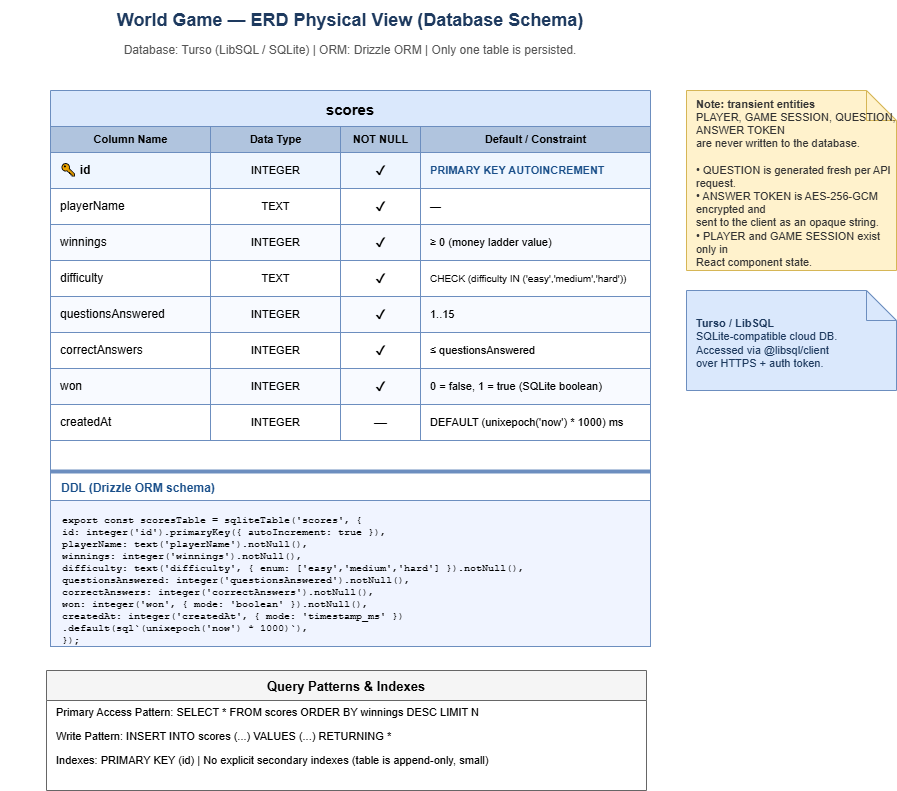

The diagram above was exported from draw.io. Its source (the exported page's mxGraphModel, read from the mxfile embedded in the PNG):
<mxGraphModel dx="602" dy="383" grid="1" gridSize="10" guides="1" tooltips="1" connect="1" arrows="1" fold="1" page="1" pageScale="1" pageWidth="1169" pageHeight="827" math="0" shadow="0">
  <root>
    <mxCell id="0" />
    <mxCell id="1" parent="0" />
    <mxCell id="title" value="World Game — ERD Physical View (Database Schema)" style="text;html=1;strokeColor=none;fillColor=none;align=center;verticalAlign=middle;whiteSpace=wrap;rounded=0;fontSize=18;fontStyle=1;fontColor=#1e3a5f;" parent="1" vertex="1">
      <mxGeometry x="234" y="20" width="700" height="40" as="geometry" />
    </mxCell>
    <mxCell id="subtitle" value="Database: Turso (LibSQL / SQLite)  |  ORM: Drizzle ORM  |  Only one table is persisted." style="text;html=1;strokeColor=none;fillColor=none;align=center;verticalAlign=middle;whiteSpace=wrap;rounded=0;fontSize=12;fontColor=#555555;" parent="1" vertex="1">
      <mxGeometry x="234" y="58" width="700" height="24" as="geometry" />
    </mxCell>
    <mxCell id="scores_hdr" value="scores" style="swimlane;startSize=36;fillColor=#dae8fc;strokeColor=#6c8ebf;fontStyle=1;fontSize=15;align=center;" parent="1" vertex="1">
      <mxGeometry x="284" y="110" width="600" height="540" as="geometry" />
    </mxCell>
    <mxCell id="col_hdr" value="Column Name" style="text;html=1;strokeColor=#6c8ebf;fillColor=#b0c4de;align=center;verticalAlign=middle;fontStyle=1;fontSize=11;" parent="scores_hdr" vertex="1">
      <mxGeometry y="36" width="160" height="26" as="geometry" />
    </mxCell>
    <mxCell id="type_hdr" value="Data Type" style="text;html=1;strokeColor=#6c8ebf;fillColor=#b0c4de;align=center;verticalAlign=middle;fontStyle=1;fontSize=11;" parent="scores_hdr" vertex="1">
      <mxGeometry x="160" y="36" width="130" height="26" as="geometry" />
    </mxCell>
    <mxCell id="nn_hdr" value="NOT NULL" style="text;html=1;strokeColor=#6c8ebf;fillColor=#b0c4de;align=center;verticalAlign=middle;fontStyle=1;fontSize=11;" parent="scores_hdr" vertex="1">
      <mxGeometry x="290" y="36" width="80" height="26" as="geometry" />
    </mxCell>
    <mxCell id="def_hdr" value="Default / Constraint" style="text;html=1;strokeColor=#6c8ebf;fillColor=#b0c4de;align=center;verticalAlign=middle;fontStyle=1;fontSize=11;" parent="scores_hdr" vertex="1">
      <mxGeometry x="370" y="36" width="230" height="26" as="geometry" />
    </mxCell>
    <mxCell id="r_id_name" value="🔑  id" style="text;html=1;strokeColor=#6c8ebf;fillColor=#eff6ff;align=left;verticalAlign=middle;spacingLeft=8;fontStyle=1;fontSize=12;" parent="scores_hdr" vertex="1">
      <mxGeometry y="62" width="160" height="36" as="geometry" />
    </mxCell>
    <mxCell id="r_id_type" value="INTEGER" style="text;html=1;strokeColor=#6c8ebf;fillColor=#eff6ff;align=center;verticalAlign=middle;fontSize=11;" parent="scores_hdr" vertex="1">
      <mxGeometry x="160" y="62" width="130" height="36" as="geometry" />
    </mxCell>
    <mxCell id="r_id_nn" value="✔" style="text;html=1;strokeColor=#6c8ebf;fillColor=#eff6ff;align=center;verticalAlign=middle;fontSize=13;" parent="scores_hdr" vertex="1">
      <mxGeometry x="290" y="62" width="80" height="36" as="geometry" />
    </mxCell>
    <mxCell id="r_id_def" value="PRIMARY KEY  AUTOINCREMENT" style="text;html=1;strokeColor=#6c8ebf;fillColor=#eff6ff;align=left;verticalAlign=middle;spacingLeft=8;fontSize=11;fontStyle=1;fontColor=#1a4f8a;" parent="scores_hdr" vertex="1">
      <mxGeometry x="370" y="62" width="230" height="36" as="geometry" />
    </mxCell>
    <mxCell id="r_pn_name" value="playerName" style="text;html=1;strokeColor=#6c8ebf;fillColor=#ffffff;align=left;verticalAlign=middle;spacingLeft=8;fontSize=12;" parent="scores_hdr" vertex="1">
      <mxGeometry y="98" width="160" height="36" as="geometry" />
    </mxCell>
    <mxCell id="r_pn_type" value="TEXT" style="text;html=1;strokeColor=#6c8ebf;fillColor=#ffffff;align=center;verticalAlign=middle;fontSize=11;" parent="scores_hdr" vertex="1">
      <mxGeometry x="160" y="98" width="130" height="36" as="geometry" />
    </mxCell>
    <mxCell id="r_pn_nn" value="✔" style="text;html=1;strokeColor=#6c8ebf;fillColor=#ffffff;align=center;verticalAlign=middle;fontSize=13;" parent="scores_hdr" vertex="1">
      <mxGeometry x="290" y="98" width="80" height="36" as="geometry" />
    </mxCell>
    <mxCell id="r_pn_def" value="—" style="text;html=1;strokeColor=#6c8ebf;fillColor=#ffffff;align=left;verticalAlign=middle;spacingLeft=8;fontSize=11;" parent="scores_hdr" vertex="1">
      <mxGeometry x="370" y="98" width="230" height="36" as="geometry" />
    </mxCell>
    <mxCell id="r_w_name" value="winnings" style="text;html=1;strokeColor=#6c8ebf;fillColor=#f8faff;align=left;verticalAlign=middle;spacingLeft=8;fontSize=12;" parent="scores_hdr" vertex="1">
      <mxGeometry y="134" width="160" height="36" as="geometry" />
    </mxCell>
    <mxCell id="r_w_type" value="INTEGER" style="text;html=1;strokeColor=#6c8ebf;fillColor=#f8faff;align=center;verticalAlign=middle;fontSize=11;" parent="scores_hdr" vertex="1">
      <mxGeometry x="160" y="134" width="130" height="36" as="geometry" />
    </mxCell>
    <mxCell id="r_w_nn" value="✔" style="text;html=1;strokeColor=#6c8ebf;fillColor=#f8faff;align=center;verticalAlign=middle;fontSize=13;" parent="scores_hdr" vertex="1">
      <mxGeometry x="290" y="134" width="80" height="36" as="geometry" />
    </mxCell>
    <mxCell id="r_w_def" value="≥ 0  (money ladder value)" style="text;html=1;strokeColor=#6c8ebf;fillColor=#f8faff;align=left;verticalAlign=middle;spacingLeft=8;fontSize=11;" parent="scores_hdr" vertex="1">
      <mxGeometry x="370" y="134" width="230" height="36" as="geometry" />
    </mxCell>
    <mxCell id="r_d_name" value="difficulty" style="text;html=1;strokeColor=#6c8ebf;fillColor=#ffffff;align=left;verticalAlign=middle;spacingLeft=8;fontSize=12;" parent="scores_hdr" vertex="1">
      <mxGeometry y="170" width="160" height="36" as="geometry" />
    </mxCell>
    <mxCell id="r_d_type" value="TEXT" style="text;html=1;strokeColor=#6c8ebf;fillColor=#ffffff;align=center;verticalAlign=middle;fontSize=11;" parent="scores_hdr" vertex="1">
      <mxGeometry x="160" y="170" width="130" height="36" as="geometry" />
    </mxCell>
    <mxCell id="r_d_nn" value="✔" style="text;html=1;strokeColor=#6c8ebf;fillColor=#ffffff;align=center;verticalAlign=middle;fontSize=13;" parent="scores_hdr" vertex="1">
      <mxGeometry x="290" y="170" width="80" height="36" as="geometry" />
    </mxCell>
    <mxCell id="r_d_def" value="CHECK (difficulty IN ('easy','medium','hard'))" style="text;html=1;strokeColor=#6c8ebf;fillColor=#ffffff;align=left;verticalAlign=middle;spacingLeft=8;fontSize=10;" parent="scores_hdr" vertex="1">
      <mxGeometry x="370" y="170" width="230" height="36" as="geometry" />
    </mxCell>
    <mxCell id="r_qa_name" value="questionsAnswered" style="text;html=1;strokeColor=#6c8ebf;fillColor=#f8faff;align=left;verticalAlign=middle;spacingLeft=8;fontSize=12;" parent="scores_hdr" vertex="1">
      <mxGeometry y="206" width="160" height="36" as="geometry" />
    </mxCell>
    <mxCell id="r_qa_type" value="INTEGER" style="text;html=1;strokeColor=#6c8ebf;fillColor=#f8faff;align=center;verticalAlign=middle;fontSize=11;" parent="scores_hdr" vertex="1">
      <mxGeometry x="160" y="206" width="130" height="36" as="geometry" />
    </mxCell>
    <mxCell id="r_qa_nn" value="✔" style="text;html=1;strokeColor=#6c8ebf;fillColor=#f8faff;align=center;verticalAlign=middle;fontSize=13;" parent="scores_hdr" vertex="1">
      <mxGeometry x="290" y="206" width="80" height="36" as="geometry" />
    </mxCell>
    <mxCell id="r_qa_def" value="1..15" style="text;html=1;strokeColor=#6c8ebf;fillColor=#f8faff;align=left;verticalAlign=middle;spacingLeft=8;fontSize=11;" parent="scores_hdr" vertex="1">
      <mxGeometry x="370" y="206" width="230" height="36" as="geometry" />
    </mxCell>
    <mxCell id="r_ca_name" value="correctAnswers" style="text;html=1;strokeColor=#6c8ebf;fillColor=#ffffff;align=left;verticalAlign=middle;spacingLeft=8;fontSize=12;" parent="scores_hdr" vertex="1">
      <mxGeometry y="242" width="160" height="36" as="geometry" />
    </mxCell>
    <mxCell id="r_ca_type" value="INTEGER" style="text;html=1;strokeColor=#6c8ebf;fillColor=#ffffff;align=center;verticalAlign=middle;fontSize=11;" parent="scores_hdr" vertex="1">
      <mxGeometry x="160" y="242" width="130" height="36" as="geometry" />
    </mxCell>
    <mxCell id="r_ca_nn" value="✔" style="text;html=1;strokeColor=#6c8ebf;fillColor=#ffffff;align=center;verticalAlign=middle;fontSize=13;" parent="scores_hdr" vertex="1">
      <mxGeometry x="290" y="242" width="80" height="36" as="geometry" />
    </mxCell>
    <mxCell id="r_ca_def" value="≤ questionsAnswered" style="text;html=1;strokeColor=#6c8ebf;fillColor=#ffffff;align=left;verticalAlign=middle;spacingLeft=8;fontSize=11;" parent="scores_hdr" vertex="1">
      <mxGeometry x="370" y="242" width="230" height="36" as="geometry" />
    </mxCell>
    <mxCell id="r_won_name" value="won" style="text;html=1;strokeColor=#6c8ebf;fillColor=#f8faff;align=left;verticalAlign=middle;spacingLeft=8;fontSize=12;" parent="scores_hdr" vertex="1">
      <mxGeometry y="278" width="160" height="36" as="geometry" />
    </mxCell>
    <mxCell id="r_won_type" value="INTEGER" style="text;html=1;strokeColor=#6c8ebf;fillColor=#f8faff;align=center;verticalAlign=middle;fontSize=11;" parent="scores_hdr" vertex="1">
      <mxGeometry x="160" y="278" width="130" height="36" as="geometry" />
    </mxCell>
    <mxCell id="r_won_nn" value="✔" style="text;html=1;strokeColor=#6c8ebf;fillColor=#f8faff;align=center;verticalAlign=middle;fontSize=13;" parent="scores_hdr" vertex="1">
      <mxGeometry x="290" y="278" width="80" height="36" as="geometry" />
    </mxCell>
    <mxCell id="r_won_def" value="0 = false, 1 = true  (SQLite boolean)" style="text;html=1;strokeColor=#6c8ebf;fillColor=#f8faff;align=left;verticalAlign=middle;spacingLeft=8;fontSize=11;" parent="scores_hdr" vertex="1">
      <mxGeometry x="370" y="278" width="230" height="36" as="geometry" />
    </mxCell>
    <mxCell id="r_cat_name" value="createdAt" style="text;html=1;strokeColor=#6c8ebf;fillColor=#ffffff;align=left;verticalAlign=middle;spacingLeft=8;fontSize=12;" parent="scores_hdr" vertex="1">
      <mxGeometry y="314" width="160" height="36" as="geometry" />
    </mxCell>
    <mxCell id="r_cat_type" value="INTEGER" style="text;html=1;strokeColor=#6c8ebf;fillColor=#ffffff;align=center;verticalAlign=middle;fontSize=11;" parent="scores_hdr" vertex="1">
      <mxGeometry x="160" y="314" width="130" height="36" as="geometry" />
    </mxCell>
    <mxCell id="r_cat_nn" value="—" style="text;html=1;strokeColor=#6c8ebf;fillColor=#ffffff;align=center;verticalAlign=middle;fontSize=13;" parent="scores_hdr" vertex="1">
      <mxGeometry x="290" y="314" width="80" height="36" as="geometry" />
    </mxCell>
    <mxCell id="r_cat_def" value="DEFAULT (unixepoch('now') * 1000) ms" style="text;html=1;strokeColor=#6c8ebf;fillColor=#ffffff;align=left;verticalAlign=middle;spacingLeft=8;fontSize=11;" parent="scores_hdr" vertex="1">
      <mxGeometry x="370" y="314" width="230" height="36" as="geometry" />
    </mxCell>
    <mxCell id="divider" value="" style="line;strokeColor=#6c8ebf;fillColor=none;" parent="scores_hdr" vertex="1">
      <mxGeometry y="376" width="600" height="10" as="geometry" />
    </mxCell>
    <mxCell id="ddl_hdr" value="DDL (Drizzle ORM schema)" style="text;html=1;strokeColor=none;fillColor=none;align=left;verticalAlign=middle;spacingLeft=8;fontStyle=1;fontSize=12;fontColor=#1a4f8a;" parent="scores_hdr" vertex="1">
      <mxGeometry x="1" y="386" width="600" height="24" as="geometry" />
    </mxCell>
    <mxCell id="ddl_code" value="export const scoresTable = sqliteTable('scores', {&#10;  id:                integer('id').primaryKey({ autoIncrement: true }),&#10;  playerName:        text('playerName').notNull(),&#10;  winnings:          integer('winnings').notNull(),&#10;  difficulty:        text('difficulty', { enum: ['easy','medium','hard'] }).notNull(),&#10;  questionsAnswered: integer('questionsAnswered').notNull(),&#10;  correctAnswers:    integer('correctAnswers').notNull(),&#10;  won:               integer('won', { mode: 'boolean' }).notNull(),&#10;  createdAt:         integer('createdAt', { mode: 'timestamp_ms' })&#10;                       .default(sql`(unixepoch('now') * 1000)`),&#10;});" style="text;html=1;strokeColor=#6c8ebf;fillColor=#f0f4ff;align=left;verticalAlign=top;spacingLeft=10;spacingTop=8;fontSize=10;fontFamily=Courier New,Courier,monospace;whiteSpace=pre;" parent="scores_hdr" vertex="1">
      <mxGeometry y="410" width="600" height="146" as="geometry" />
    </mxCell>
    <mxCell id="idx_box" value="Query Patterns &amp; Indexes" style="swimlane;startSize=30;fillColor=#f5f5f5;strokeColor=#666666;fontStyle=1;fontSize=13;" parent="1" vertex="1">
      <mxGeometry x="280" y="690" width="600" height="120" as="geometry" />
    </mxCell>
    <mxCell id="idx1" value="Primary Access Pattern:  SELECT * FROM scores ORDER BY winnings DESC LIMIT N" style="text;html=1;strokeColor=none;fillColor=none;align=left;verticalAlign=middle;spacingLeft=8;fontSize=11;" parent="idx_box" vertex="1">
      <mxGeometry y="30" width="600" height="24" as="geometry" />
    </mxCell>
    <mxCell id="idx2" value="Write Pattern:  INSERT INTO scores (...) VALUES (...) RETURNING *" style="text;html=1;strokeColor=none;fillColor=none;align=left;verticalAlign=middle;spacingLeft=8;fontSize=11;" parent="idx_box" vertex="1">
      <mxGeometry y="54" width="600" height="24" as="geometry" />
    </mxCell>
    <mxCell id="idx3" value="Indexes:  PRIMARY KEY (id)  |  No explicit secondary indexes (table is append-only, small)" style="text;html=1;strokeColor=none;fillColor=none;align=left;verticalAlign=middle;spacingLeft=8;fontSize=11;" parent="idx_box" vertex="1">
      <mxGeometry y="78" width="600" height="24" as="geometry" />
    </mxCell>
    <mxCell id="note_trans" value="&lt;b&gt;Note: transient entities&lt;/b&gt;&#10;PLAYER, GAME SESSION, QUESTION, ANSWER TOKEN&#10;are never written to the database.&#10;&#10;• QUESTION is generated fresh per API request.&#10;• ANSWER TOKEN is AES-256-GCM encrypted and&#10;  sent to the client as an opaque string.&#10;• PLAYER and GAME SESSION exist only in&#10;  React component state." style="shape=note;whiteSpace=wrap;html=1;backgroundOutline=1;fontSize=11;fillColor=#fff2cc;strokeColor=#d6b656;fontColor=#333333;align=left;spacingLeft=8;spacingTop=6;" parent="1" vertex="1">
      <mxGeometry x="920" y="110" width="210" height="180" as="geometry" />
    </mxCell>
    <mxCell id="note_db" value="&lt;b&gt;Turso / LibSQL&lt;/b&gt;&#10;SQLite-compatible cloud DB.&#10;Accessed via @libsql/client&#10;over HTTPS + auth token." style="shape=note;whiteSpace=wrap;html=1;backgroundOutline=1;fontSize=11;fillColor=#dae8fc;strokeColor=#6c8ebf;fontColor=#1e3a5f;align=left;spacingLeft=8;spacingTop=6;" parent="1" vertex="1">
      <mxGeometry x="920" y="310" width="210" height="100" as="geometry" />
    </mxCell>
  </root>
</mxGraphModel>